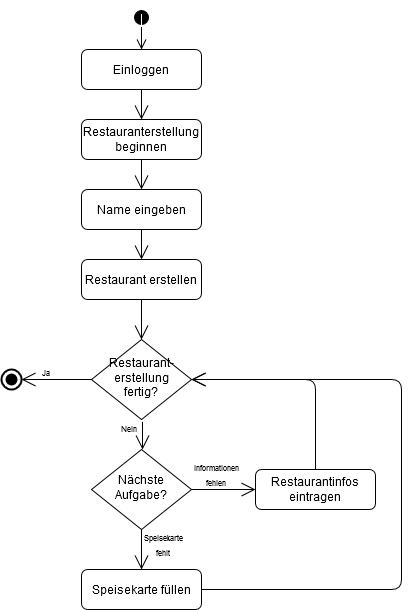

The diagram above was exported from draw.io. Its source (the exported page's mxGraphModel, read from the mxfile embedded in the PNG):
<mxGraphModel dx="1673" dy="945" grid="1" gridSize="10" guides="1" tooltips="1" connect="1" arrows="1" fold="1" page="1" pageScale="1" pageWidth="827" pageHeight="1169" math="0" shadow="0">
  <root>
    <mxCell id="WIyWlLk6GJQsqaUBKTNV-0" />
    <mxCell id="WIyWlLk6GJQsqaUBKTNV-1" parent="WIyWlLk6GJQsqaUBKTNV-0" />
    <mxCell id="WIyWlLk6GJQsqaUBKTNV-3" value="Einloggen" style="rounded=1;whiteSpace=wrap;html=1;fontSize=12;glass=0;strokeWidth=1;shadow=0;" parent="WIyWlLk6GJQsqaUBKTNV-1" vertex="1">
      <mxGeometry x="93" y="50" width="120" height="40" as="geometry" />
    </mxCell>
    <mxCell id="WIyWlLk6GJQsqaUBKTNV-6" value="&lt;div&gt;Restaurant-&lt;/div&gt;&lt;div&gt;erstellung&lt;/div&gt;&lt;div&gt;fertig?&lt;br&gt;&lt;/div&gt;" style="rhombus;whiteSpace=wrap;html=1;shadow=0;fontFamily=Helvetica;fontSize=12;align=center;strokeWidth=1;spacing=6;spacingTop=-4;" parent="WIyWlLk6GJQsqaUBKTNV-1" vertex="1">
      <mxGeometry x="103" y="340" width="100" height="80" as="geometry" />
    </mxCell>
    <mxCell id="GpbqrVaThBLC1kIQ7Uy6-0" value="&lt;div&gt;&lt;br&gt;&lt;/div&gt;" style="html=1;verticalAlign=bottom;startArrow=circle;startFill=1;endArrow=open;startSize=6;endSize=8;" edge="1" parent="WIyWlLk6GJQsqaUBKTNV-1" target="WIyWlLk6GJQsqaUBKTNV-3">
      <mxGeometry width="80" relative="1" as="geometry">
        <mxPoint x="153" y="10" as="sourcePoint" />
        <mxPoint x="223" y="-10" as="targetPoint" />
        <mxPoint as="offset" />
      </mxGeometry>
    </mxCell>
    <mxCell id="GpbqrVaThBLC1kIQ7Uy6-3" value="Restauranterstellung beginnen" style="rounded=1;whiteSpace=wrap;html=1;fontSize=12;glass=0;strokeWidth=1;shadow=0;" vertex="1" parent="WIyWlLk6GJQsqaUBKTNV-1">
      <mxGeometry x="93" y="120" width="120" height="40" as="geometry" />
    </mxCell>
    <mxCell id="GpbqrVaThBLC1kIQ7Uy6-4" value="" style="endArrow=open;endFill=1;endSize=12;html=1;exitX=0.5;exitY=1;exitDx=0;exitDy=0;entryX=0.5;entryY=0;entryDx=0;entryDy=0;" edge="1" parent="WIyWlLk6GJQsqaUBKTNV-1" source="WIyWlLk6GJQsqaUBKTNV-3" target="GpbqrVaThBLC1kIQ7Uy6-3">
      <mxGeometry width="160" relative="1" as="geometry">
        <mxPoint x="253" y="110" as="sourcePoint" />
        <mxPoint x="413" y="110" as="targetPoint" />
      </mxGeometry>
    </mxCell>
    <mxCell id="GpbqrVaThBLC1kIQ7Uy6-5" value="" style="endArrow=open;endFill=0;endSize=12;html=1;exitX=0.51;exitY=1.029;exitDx=0;exitDy=0;exitPerimeter=0;" edge="1" parent="WIyWlLk6GJQsqaUBKTNV-1" source="WIyWlLk6GJQsqaUBKTNV-6">
      <mxGeometry width="160" relative="1" as="geometry">
        <mxPoint x="173" y="440" as="sourcePoint" />
        <mxPoint x="154" y="450" as="targetPoint" />
      </mxGeometry>
    </mxCell>
    <mxCell id="GpbqrVaThBLC1kIQ7Uy6-9" value="" style="endArrow=open;endFill=1;endSize=12;html=1;exitX=0.5;exitY=1;exitDx=0;exitDy=0;entryX=0.5;entryY=0;entryDx=0;entryDy=0;" edge="1" parent="WIyWlLk6GJQsqaUBKTNV-1" source="GpbqrVaThBLC1kIQ7Uy6-33" target="WIyWlLk6GJQsqaUBKTNV-6">
      <mxGeometry width="160" relative="1" as="geometry">
        <mxPoint x="153" y="100" as="sourcePoint" />
        <mxPoint x="153" y="120" as="targetPoint" />
      </mxGeometry>
    </mxCell>
    <mxCell id="GpbqrVaThBLC1kIQ7Uy6-10" value="" style="endArrow=open;endFill=1;endSize=12;html=1;entryX=1;entryY=0.5;entryDx=0;entryDy=0;exitX=1;exitY=0.5;exitDx=0;exitDy=0;" edge="1" parent="WIyWlLk6GJQsqaUBKTNV-1" source="GpbqrVaThBLC1kIQ7Uy6-40" target="WIyWlLk6GJQsqaUBKTNV-6">
      <mxGeometry width="160" relative="1" as="geometry">
        <mxPoint x="-17" y="590" as="sourcePoint" />
        <mxPoint x="-17" y="520" as="targetPoint" />
        <Array as="points">
          <mxPoint x="413" y="590" />
          <mxPoint x="413" y="380" />
        </Array>
      </mxGeometry>
    </mxCell>
    <mxCell id="GpbqrVaThBLC1kIQ7Uy6-15" value="&lt;font style=&quot;font-size: 8px&quot;&gt;Nein&lt;/font&gt;" style="text;html=1;strokeColor=none;fillColor=none;align=center;verticalAlign=middle;whiteSpace=wrap;rounded=0;" vertex="1" parent="WIyWlLk6GJQsqaUBKTNV-1">
      <mxGeometry x="126" y="423" width="30" height="10" as="geometry" />
    </mxCell>
    <mxCell id="GpbqrVaThBLC1kIQ7Uy6-17" value="&lt;font style=&quot;font-size: 8px&quot;&gt;Ja&lt;/font&gt;" style="text;html=1;strokeColor=none;fillColor=none;align=center;verticalAlign=middle;whiteSpace=wrap;rounded=0;" vertex="1" parent="WIyWlLk6GJQsqaUBKTNV-1">
      <mxGeometry x="48" y="367" width="20" height="10" as="geometry" />
    </mxCell>
    <mxCell id="GpbqrVaThBLC1kIQ7Uy6-26" value="" style="endArrow=open;endFill=1;endSize=12;html=1;exitX=0.5;exitY=0;exitDx=0;exitDy=0;" edge="1" parent="WIyWlLk6GJQsqaUBKTNV-1" source="GpbqrVaThBLC1kIQ7Uy6-41">
      <mxGeometry width="160" relative="1" as="geometry">
        <mxPoint x="-17" y="760" as="sourcePoint" />
        <mxPoint x="203" y="380" as="targetPoint" />
        <Array as="points">
          <mxPoint x="327" y="380" />
        </Array>
      </mxGeometry>
    </mxCell>
    <mxCell id="GpbqrVaThBLC1kIQ7Uy6-30" value="" style="html=1;shape=mxgraph.sysml.actFinal;strokeWidth=2;verticalLabelPosition=bottom;verticalAlignment=top;" vertex="1" parent="WIyWlLk6GJQsqaUBKTNV-1">
      <mxGeometry x="13" y="370" width="20" height="20" as="geometry" />
    </mxCell>
    <mxCell id="GpbqrVaThBLC1kIQ7Uy6-31" value="" style="endArrow=open;endFill=1;endSize=12;html=1;entryX=1;entryY=0.5;entryDx=0;entryDy=0;entryPerimeter=0;exitX=0;exitY=0.5;exitDx=0;exitDy=0;" edge="1" parent="WIyWlLk6GJQsqaUBKTNV-1" source="WIyWlLk6GJQsqaUBKTNV-6" target="GpbqrVaThBLC1kIQ7Uy6-30">
      <mxGeometry width="160" relative="1" as="geometry">
        <mxPoint x="153" y="420" as="sourcePoint" />
        <mxPoint x="153" y="380" as="targetPoint" />
      </mxGeometry>
    </mxCell>
    <mxCell id="GpbqrVaThBLC1kIQ7Uy6-32" value="Name eingeben" style="rounded=1;whiteSpace=wrap;html=1;fontSize=12;glass=0;strokeWidth=1;shadow=0;" vertex="1" parent="WIyWlLk6GJQsqaUBKTNV-1">
      <mxGeometry x="93" y="190" width="120" height="40" as="geometry" />
    </mxCell>
    <mxCell id="GpbqrVaThBLC1kIQ7Uy6-33" value="&lt;div&gt;Restaurant erstellen&lt;/div&gt;" style="rounded=1;whiteSpace=wrap;html=1;fontSize=12;glass=0;strokeWidth=1;shadow=0;" vertex="1" parent="WIyWlLk6GJQsqaUBKTNV-1">
      <mxGeometry x="93" y="260" width="120" height="40" as="geometry" />
    </mxCell>
    <mxCell id="GpbqrVaThBLC1kIQ7Uy6-34" value="" style="endArrow=open;endFill=1;endSize=12;html=1;entryX=0.5;entryY=0;entryDx=0;entryDy=0;" edge="1" parent="WIyWlLk6GJQsqaUBKTNV-1" target="GpbqrVaThBLC1kIQ7Uy6-32">
      <mxGeometry width="160" relative="1" as="geometry">
        <mxPoint x="153" y="160" as="sourcePoint" />
        <mxPoint x="153" y="120" as="targetPoint" />
      </mxGeometry>
    </mxCell>
    <mxCell id="GpbqrVaThBLC1kIQ7Uy6-35" value="" style="endArrow=open;endFill=1;endSize=12;html=1;entryX=0.5;entryY=0;entryDx=0;entryDy=0;exitX=0.5;exitY=1;exitDx=0;exitDy=0;" edge="1" parent="WIyWlLk6GJQsqaUBKTNV-1" source="GpbqrVaThBLC1kIQ7Uy6-32" target="GpbqrVaThBLC1kIQ7Uy6-33">
      <mxGeometry width="160" relative="1" as="geometry">
        <mxPoint x="153" y="160" as="sourcePoint" />
        <mxPoint x="153" y="190" as="targetPoint" />
      </mxGeometry>
    </mxCell>
    <mxCell id="GpbqrVaThBLC1kIQ7Uy6-39" value="Nächste Aufgabe?" style="rhombus;whiteSpace=wrap;html=1;shadow=0;fontFamily=Helvetica;fontSize=12;align=center;strokeWidth=1;spacing=6;spacingTop=-4;" vertex="1" parent="WIyWlLk6GJQsqaUBKTNV-1">
      <mxGeometry x="103" y="450" width="100" height="80" as="geometry" />
    </mxCell>
    <mxCell id="GpbqrVaThBLC1kIQ7Uy6-40" value="Speisekarte füllen" style="rounded=1;whiteSpace=wrap;html=1;fontSize=12;glass=0;strokeWidth=1;shadow=0;" vertex="1" parent="WIyWlLk6GJQsqaUBKTNV-1">
      <mxGeometry x="93" y="570" width="120" height="40" as="geometry" />
    </mxCell>
    <mxCell id="GpbqrVaThBLC1kIQ7Uy6-41" value="&lt;div&gt;Restaurantinfos&lt;/div&gt;&lt;div&gt;eintragen&lt;br&gt;&lt;/div&gt;" style="rounded=1;whiteSpace=wrap;html=1;fontSize=12;glass=0;strokeWidth=1;shadow=0;" vertex="1" parent="WIyWlLk6GJQsqaUBKTNV-1">
      <mxGeometry x="267" y="470" width="120" height="40" as="geometry" />
    </mxCell>
    <mxCell id="GpbqrVaThBLC1kIQ7Uy6-42" value="" style="endArrow=open;endFill=0;endSize=12;html=1;exitX=1;exitY=0.5;exitDx=0;exitDy=0;entryX=0;entryY=0.5;entryDx=0;entryDy=0;" edge="1" parent="WIyWlLk6GJQsqaUBKTNV-1" source="GpbqrVaThBLC1kIQ7Uy6-39" target="GpbqrVaThBLC1kIQ7Uy6-41">
      <mxGeometry width="160" relative="1" as="geometry">
        <mxPoint x="154" y="422.31999999999994" as="sourcePoint" />
        <mxPoint x="154" y="450" as="targetPoint" />
      </mxGeometry>
    </mxCell>
    <mxCell id="GpbqrVaThBLC1kIQ7Uy6-43" value="" style="endArrow=open;endFill=0;endSize=12;html=1;exitX=0.5;exitY=1;exitDx=0;exitDy=0;entryX=0.5;entryY=0;entryDx=0;entryDy=0;" edge="1" parent="WIyWlLk6GJQsqaUBKTNV-1" source="GpbqrVaThBLC1kIQ7Uy6-39" target="GpbqrVaThBLC1kIQ7Uy6-40">
      <mxGeometry width="160" relative="1" as="geometry">
        <mxPoint x="203" y="490" as="sourcePoint" />
        <mxPoint x="253" y="490" as="targetPoint" />
      </mxGeometry>
    </mxCell>
    <mxCell id="GpbqrVaThBLC1kIQ7Uy6-46" value="&lt;div&gt;&lt;font style=&quot;font-size: 8px&quot;&gt;Informationen&lt;/font&gt;&lt;/div&gt;&lt;div&gt;&lt;font style=&quot;font-size: 8px&quot;&gt;fehlen&lt;br&gt;&lt;/font&gt;&lt;/div&gt;" style="text;html=1;strokeColor=none;fillColor=none;align=center;verticalAlign=middle;whiteSpace=wrap;rounded=0;" vertex="1" parent="WIyWlLk6GJQsqaUBKTNV-1">
      <mxGeometry x="213" y="470" width="30" height="10" as="geometry" />
    </mxCell>
    <mxCell id="GpbqrVaThBLC1kIQ7Uy6-47" value="&lt;div&gt;&lt;font style=&quot;font-size: 8px&quot;&gt;Speisekarte&lt;/font&gt;&lt;/div&gt;&lt;div&gt;&lt;font style=&quot;font-size: 8px&quot;&gt;fehlt&lt;br&gt;&lt;/font&gt;&lt;/div&gt;" style="text;html=1;strokeColor=none;fillColor=none;align=center;verticalAlign=middle;whiteSpace=wrap;rounded=0;" vertex="1" parent="WIyWlLk6GJQsqaUBKTNV-1">
      <mxGeometry x="160" y="540" width="30" height="10" as="geometry" />
    </mxCell>
  </root>
</mxGraphModel>